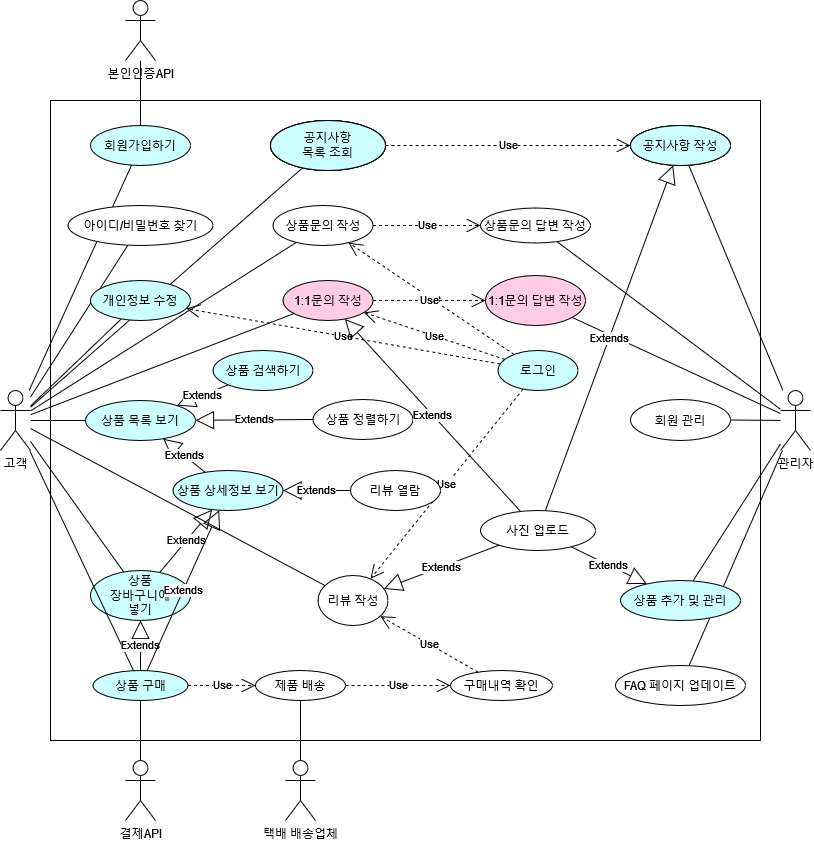

The diagram above was exported from draw.io. Its source (the exported page's mxGraphModel, read from the mxfile embedded in the PNG):
<mxGraphModel dx="958" dy="1764" grid="1" gridSize="10" guides="1" tooltips="1" connect="1" arrows="1" fold="1" page="1" pageScale="1" pageWidth="827" pageHeight="1169" math="0" shadow="0">
  <root>
    <mxCell id="0" />
    <mxCell id="1" parent="0" />
    <mxCell id="tB0mkt_xWfgJxFO7g79Q-1" value="고객" style="shape=umlActor;verticalLabelPosition=bottom;verticalAlign=top;html=1;outlineConnect=0;" parent="1" vertex="1">
      <mxGeometry x="10" y="-750" width="30" height="60" as="geometry" />
    </mxCell>
    <mxCell id="tB0mkt_xWfgJxFO7g79Q-6" value="관리자" style="shape=umlActor;verticalLabelPosition=bottom;verticalAlign=top;html=1;outlineConnect=0;" parent="1" vertex="1">
      <mxGeometry x="790" y="-750" width="30" height="60" as="geometry" />
    </mxCell>
    <mxCell id="tB0mkt_xWfgJxFO7g79Q-7" value="결제API" style="shape=umlActor;verticalLabelPosition=bottom;verticalAlign=top;html=1;outlineConnect=0;" parent="1" vertex="1">
      <mxGeometry x="135" y="-380" width="30" height="60" as="geometry" />
    </mxCell>
    <mxCell id="tB0mkt_xWfgJxFO7g79Q-8" value="본인인증API" style="shape=umlActor;verticalLabelPosition=bottom;verticalAlign=top;html=1;outlineConnect=0;" parent="1" vertex="1">
      <mxGeometry x="135" y="-1140" width="30" height="60" as="geometry" />
    </mxCell>
    <mxCell id="tB0mkt_xWfgJxFO7g79Q-10" value="" style="rounded=0;whiteSpace=wrap;html=1;" parent="1" vertex="1">
      <mxGeometry x="60" y="-1040" width="710" height="640" as="geometry" />
    </mxCell>
    <mxCell id="tB0mkt_xWfgJxFO7g79Q-11" value="상품 상세정보 보기" style="ellipse;whiteSpace=wrap;html=1;fillColor=#CCFFFF;" parent="1" vertex="1">
      <mxGeometry x="182.5" y="-670" width="110" height="40" as="geometry" />
    </mxCell>
    <mxCell id="tB0mkt_xWfgJxFO7g79Q-12" value="상품 검색하기" style="ellipse;whiteSpace=wrap;html=1;fillColor=#CCFFFF;" parent="1" vertex="1">
      <mxGeometry x="222.5" y="-790" width="100" height="40" as="geometry" />
    </mxCell>
    <mxCell id="tB0mkt_xWfgJxFO7g79Q-14" value="상품 정렬하기" style="ellipse;whiteSpace=wrap;html=1;" parent="1" vertex="1">
      <mxGeometry x="322.5" y="-741" width="100" height="40" as="geometry" />
    </mxCell>
    <mxCell id="tB0mkt_xWfgJxFO7g79Q-15" value="상품&lt;br&gt;장바구니에&lt;br&gt;넣기" style="ellipse;whiteSpace=wrap;html=1;fillColor=#CCFFFF;" parent="1" vertex="1">
      <mxGeometry x="100" y="-570" width="100" height="50" as="geometry" />
    </mxCell>
    <mxCell id="tB0mkt_xWfgJxFO7g79Q-18" value="회원가입하기" style="ellipse;whiteSpace=wrap;html=1;fillColor=#CCFFFF;" parent="1" vertex="1">
      <mxGeometry x="100" y="-1015" width="100" height="40" as="geometry" />
    </mxCell>
    <mxCell id="tB0mkt_xWfgJxFO7g79Q-19" value="로그인" style="ellipse;whiteSpace=wrap;html=1;fillColor=#CCFFFF;" parent="1" vertex="1">
      <mxGeometry x="507.5" y="-790" width="80" height="40" as="geometry" />
    </mxCell>
    <mxCell id="tB0mkt_xWfgJxFO7g79Q-22" value="" style="endArrow=none;html=1;rounded=0;" parent="1" source="tB0mkt_xWfgJxFO7g79Q-18" target="tB0mkt_xWfgJxFO7g79Q-8" edge="1">
      <mxGeometry width="50" height="50" relative="1" as="geometry">
        <mxPoint x="430" y="-900" as="sourcePoint" />
        <mxPoint x="340" y="-990" as="targetPoint" />
      </mxGeometry>
    </mxCell>
    <mxCell id="tB0mkt_xWfgJxFO7g79Q-23" value="" style="endArrow=none;html=1;rounded=0;" parent="1" source="tB0mkt_xWfgJxFO7g79Q-1" target="tB0mkt_xWfgJxFO7g79Q-18" edge="1">
      <mxGeometry width="50" height="50" relative="1" as="geometry">
        <mxPoint x="390" y="-720" as="sourcePoint" />
        <mxPoint x="440" y="-770" as="targetPoint" />
      </mxGeometry>
    </mxCell>
    <mxCell id="tB0mkt_xWfgJxFO7g79Q-29" value="상품 구매" style="ellipse;whiteSpace=wrap;html=1;fillColor=#CCFFFF;" parent="1" vertex="1">
      <mxGeometry x="102.5" y="-470" width="95" height="30" as="geometry" />
    </mxCell>
    <mxCell id="tB0mkt_xWfgJxFO7g79Q-30" value="" style="endArrow=none;html=1;rounded=0;" parent="1" source="tB0mkt_xWfgJxFO7g79Q-7" target="tB0mkt_xWfgJxFO7g79Q-29" edge="1">
      <mxGeometry width="50" height="50" relative="1" as="geometry">
        <mxPoint x="180" y="-410" as="sourcePoint" />
        <mxPoint x="380" y="-550" as="targetPoint" />
        <Array as="points" />
      </mxGeometry>
    </mxCell>
    <mxCell id="tB0mkt_xWfgJxFO7g79Q-33" value="공지사항 작성" style="ellipse;whiteSpace=wrap;html=1;" parent="1" vertex="1">
      <mxGeometry x="640" y="-1015" width="100" height="40" as="geometry" />
    </mxCell>
    <mxCell id="tB0mkt_xWfgJxFO7g79Q-34" value="리뷰 작성" style="ellipse;whiteSpace=wrap;html=1;" parent="1" vertex="1">
      <mxGeometry x="327.5" y="-565" width="70" height="50" as="geometry" />
    </mxCell>
    <mxCell id="tB0mkt_xWfgJxFO7g79Q-35" value="상품문의 작성" style="ellipse;whiteSpace=wrap;html=1;" parent="1" vertex="1">
      <mxGeometry x="282.5" y="-935" width="100" height="40" as="geometry" />
    </mxCell>
    <mxCell id="tB0mkt_xWfgJxFO7g79Q-36" value="1:1문의 작성" style="ellipse;whiteSpace=wrap;html=1;fillColor=#FFCCE6;" parent="1" vertex="1">
      <mxGeometry x="292.5" y="-860" width="90" height="40" as="geometry" />
    </mxCell>
    <mxCell id="tB0mkt_xWfgJxFO7g79Q-37" value="상품문의 답변 작성" style="ellipse;whiteSpace=wrap;html=1;" parent="1" vertex="1">
      <mxGeometry x="490" y="-932.5" width="110" height="35" as="geometry" />
    </mxCell>
    <mxCell id="tB0mkt_xWfgJxFO7g79Q-38" value="1:1문의 답변 작성" style="ellipse;whiteSpace=wrap;html=1;fillColor=#FFCCE6;" parent="1" vertex="1">
      <mxGeometry x="495" y="-865" width="100" height="50" as="geometry" />
    </mxCell>
    <mxCell id="tB0mkt_xWfgJxFO7g79Q-39" value="" style="endArrow=none;html=1;rounded=0;" parent="1" source="tB0mkt_xWfgJxFO7g79Q-1" target="tB0mkt_xWfgJxFO7g79Q-15" edge="1">
      <mxGeometry width="50" height="50" relative="1" as="geometry">
        <mxPoint x="390" y="-590" as="sourcePoint" />
        <mxPoint x="440" y="-640" as="targetPoint" />
      </mxGeometry>
    </mxCell>
    <mxCell id="tB0mkt_xWfgJxFO7g79Q-40" value="" style="endArrow=none;html=1;rounded=0;" parent="1" source="tB0mkt_xWfgJxFO7g79Q-34" target="tB0mkt_xWfgJxFO7g79Q-1" edge="1">
      <mxGeometry width="50" height="50" relative="1" as="geometry">
        <mxPoint y="-540" as="sourcePoint" />
        <mxPoint x="60" y="-810" as="targetPoint" />
      </mxGeometry>
    </mxCell>
    <mxCell id="tB0mkt_xWfgJxFO7g79Q-41" value="" style="endArrow=none;html=1;rounded=0;" parent="1" source="tB0mkt_xWfgJxFO7g79Q-36" target="tB0mkt_xWfgJxFO7g79Q-1" edge="1">
      <mxGeometry width="50" height="50" relative="1" as="geometry">
        <mxPoint x="20" y="-450" as="sourcePoint" />
        <mxPoint x="50" y="-720" as="targetPoint" />
      </mxGeometry>
    </mxCell>
    <mxCell id="tB0mkt_xWfgJxFO7g79Q-42" value="" style="endArrow=none;html=1;rounded=0;" parent="1" source="tB0mkt_xWfgJxFO7g79Q-6" target="tB0mkt_xWfgJxFO7g79Q-33" edge="1">
      <mxGeometry width="50" height="50" relative="1" as="geometry">
        <mxPoint x="870" y="-480" as="sourcePoint" />
        <mxPoint x="810" y="-750" as="targetPoint" />
      </mxGeometry>
    </mxCell>
    <mxCell id="tB0mkt_xWfgJxFO7g79Q-44" value="" style="endArrow=none;html=1;rounded=0;" parent="1" source="tB0mkt_xWfgJxFO7g79Q-6" target="tB0mkt_xWfgJxFO7g79Q-37" edge="1">
      <mxGeometry width="50" height="50" relative="1" as="geometry">
        <mxPoint x="820" y="-790" as="sourcePoint" />
        <mxPoint x="820" y="-810" as="targetPoint" />
        <Array as="points" />
      </mxGeometry>
    </mxCell>
    <mxCell id="tB0mkt_xWfgJxFO7g79Q-45" value="" style="endArrow=none;html=1;rounded=0;" parent="1" source="tB0mkt_xWfgJxFO7g79Q-6" target="tB0mkt_xWfgJxFO7g79Q-38" edge="1">
      <mxGeometry width="50" height="50" relative="1" as="geometry">
        <mxPoint x="812" y="-640" as="sourcePoint" />
        <mxPoint x="880" y="-830" as="targetPoint" />
      </mxGeometry>
    </mxCell>
    <mxCell id="tB0mkt_xWfgJxFO7g79Q-48" value="" style="endArrow=none;html=1;rounded=0;" parent="1" source="tB0mkt_xWfgJxFO7g79Q-1" target="tB0mkt_xWfgJxFO7g79Q-35" edge="1">
      <mxGeometry width="50" height="50" relative="1" as="geometry">
        <mxPoint x="20" y="-580" as="sourcePoint" />
        <mxPoint x="70" y="-630" as="targetPoint" />
      </mxGeometry>
    </mxCell>
    <mxCell id="tB0mkt_xWfgJxFO7g79Q-49" value="상품 목록 보기" style="ellipse;whiteSpace=wrap;html=1;fillColor=#CCFFFF;" parent="1" vertex="1">
      <mxGeometry x="95" y="-740" width="110" height="40" as="geometry" />
    </mxCell>
    <mxCell id="tB0mkt_xWfgJxFO7g79Q-50" value="Extends" style="endArrow=block;endSize=16;endFill=0;html=1;rounded=0;" parent="1" source="tB0mkt_xWfgJxFO7g79Q-12" target="tB0mkt_xWfgJxFO7g79Q-49" edge="1">
      <mxGeometry width="160" relative="1" as="geometry">
        <mxPoint x="330" y="-670" as="sourcePoint" />
        <mxPoint x="490" y="-670" as="targetPoint" />
      </mxGeometry>
    </mxCell>
    <mxCell id="tB0mkt_xWfgJxFO7g79Q-51" value="Use" style="endArrow=open;endSize=12;dashed=1;html=1;rounded=0;" parent="1" source="tB0mkt_xWfgJxFO7g79Q-19" target="tB0mkt_xWfgJxFO7g79Q-34" edge="1">
      <mxGeometry width="160" relative="1" as="geometry">
        <mxPoint x="140" y="-440" as="sourcePoint" />
        <mxPoint x="300" y="-440" as="targetPoint" />
      </mxGeometry>
    </mxCell>
    <mxCell id="tB0mkt_xWfgJxFO7g79Q-52" value="Use" style="endArrow=open;endSize=12;dashed=1;html=1;rounded=0;" parent="1" source="tB0mkt_xWfgJxFO7g79Q-19" target="tB0mkt_xWfgJxFO7g79Q-36" edge="1">
      <mxGeometry width="160" relative="1" as="geometry">
        <mxPoint x="-110" y="-570" as="sourcePoint" />
        <mxPoint x="50" y="-570" as="targetPoint" />
      </mxGeometry>
    </mxCell>
    <mxCell id="tB0mkt_xWfgJxFO7g79Q-53" value="Use" style="endArrow=open;endSize=12;dashed=1;html=1;rounded=0;" parent="1" source="tB0mkt_xWfgJxFO7g79Q-19" target="tB0mkt_xWfgJxFO7g79Q-35" edge="1">
      <mxGeometry width="160" relative="1" as="geometry">
        <mxPoint x="100" y="-420" as="sourcePoint" />
        <mxPoint x="260" y="-420" as="targetPoint" />
      </mxGeometry>
    </mxCell>
    <mxCell id="tB0mkt_xWfgJxFO7g79Q-55" value="" style="endArrow=none;html=1;rounded=0;" parent="1" source="tB0mkt_xWfgJxFO7g79Q-1" target="tB0mkt_xWfgJxFO7g79Q-49" edge="1">
      <mxGeometry width="50" height="50" relative="1" as="geometry">
        <mxPoint x="-10" y="-580" as="sourcePoint" />
        <mxPoint x="40" y="-630" as="targetPoint" />
      </mxGeometry>
    </mxCell>
    <mxCell id="tB0mkt_xWfgJxFO7g79Q-56" value="Use" style="endArrow=open;endSize=12;dashed=1;html=1;rounded=0;" parent="1" source="tB0mkt_xWfgJxFO7g79Q-36" target="tB0mkt_xWfgJxFO7g79Q-38" edge="1">
      <mxGeometry width="160" relative="1" as="geometry">
        <mxPoint x="300" y="-540" as="sourcePoint" />
        <mxPoint x="460" y="-540" as="targetPoint" />
      </mxGeometry>
    </mxCell>
    <mxCell id="tB0mkt_xWfgJxFO7g79Q-58" value="Use" style="endArrow=open;endSize=12;dashed=1;html=1;rounded=0;" parent="1" source="tB0mkt_xWfgJxFO7g79Q-35" target="tB0mkt_xWfgJxFO7g79Q-37" edge="1">
      <mxGeometry width="160" relative="1" as="geometry">
        <mxPoint x="310" y="-520" as="sourcePoint" />
        <mxPoint x="470" y="-520" as="targetPoint" />
      </mxGeometry>
    </mxCell>
    <mxCell id="tB0mkt_xWfgJxFO7g79Q-59" value="Extends" style="endArrow=block;endSize=16;endFill=0;html=1;rounded=0;" parent="1" source="tB0mkt_xWfgJxFO7g79Q-11" target="tB0mkt_xWfgJxFO7g79Q-49" edge="1">
      <mxGeometry width="160" relative="1" as="geometry">
        <mxPoint x="-20" y="-540" as="sourcePoint" />
        <mxPoint x="140" y="-540" as="targetPoint" />
      </mxGeometry>
    </mxCell>
    <mxCell id="tB0mkt_xWfgJxFO7g79Q-60" value="Extends" style="endArrow=block;endSize=16;endFill=0;html=1;rounded=0;" parent="1" source="tB0mkt_xWfgJxFO7g79Q-15" target="tB0mkt_xWfgJxFO7g79Q-11" edge="1">
      <mxGeometry width="160" relative="1" as="geometry">
        <mxPoint x="30" y="-430" as="sourcePoint" />
        <mxPoint x="190" y="-430" as="targetPoint" />
      </mxGeometry>
    </mxCell>
    <mxCell id="tB0mkt_xWfgJxFO7g79Q-61" value="Extends" style="endArrow=block;endSize=16;endFill=0;html=1;rounded=0;" parent="1" source="tB0mkt_xWfgJxFO7g79Q-14" target="tB0mkt_xWfgJxFO7g79Q-49" edge="1">
      <mxGeometry width="160" relative="1" as="geometry">
        <mxPoint x="330" y="-670" as="sourcePoint" />
        <mxPoint x="490" y="-670" as="targetPoint" />
      </mxGeometry>
    </mxCell>
    <mxCell id="tB0mkt_xWfgJxFO7g79Q-62" value="" style="endArrow=none;html=1;rounded=0;" parent="1" source="tB0mkt_xWfgJxFO7g79Q-1" target="tB0mkt_xWfgJxFO7g79Q-29" edge="1">
      <mxGeometry width="50" height="50" relative="1" as="geometry">
        <mxPoint x="40" y="-440" as="sourcePoint" />
        <mxPoint x="90" y="-490" as="targetPoint" />
      </mxGeometry>
    </mxCell>
    <mxCell id="tB0mkt_xWfgJxFO7g79Q-63" value="Use" style="endArrow=open;endSize=12;dashed=1;html=1;rounded=0;" parent="1" source="pWr_5GK8HhrTUvCBfWbT-1" target="pWr_5GK8HhrTUvCBfWbT-22" edge="1">
      <mxGeometry width="160" relative="1" as="geometry">
        <mxPoint x="150" y="-420" as="sourcePoint" />
        <mxPoint x="310" y="-420" as="targetPoint" />
      </mxGeometry>
    </mxCell>
    <mxCell id="tB0mkt_xWfgJxFO7g79Q-64" value="공지사항 &lt;br&gt;목록 조회" style="ellipse;whiteSpace=wrap;html=1;" parent="1" vertex="1">
      <mxGeometry x="280" y="-1020" width="115" height="50" as="geometry" />
    </mxCell>
    <mxCell id="tB0mkt_xWfgJxFO7g79Q-66" value="" style="endArrow=none;html=1;rounded=0;" parent="1" source="tB0mkt_xWfgJxFO7g79Q-64" target="tB0mkt_xWfgJxFO7g79Q-1" edge="1">
      <mxGeometry width="50" height="50" relative="1" as="geometry">
        <mxPoint x="10" y="-510" as="sourcePoint" />
        <mxPoint x="60" y="-560" as="targetPoint" />
      </mxGeometry>
    </mxCell>
    <mxCell id="tB0mkt_xWfgJxFO7g79Q-69" value="Use" style="endArrow=open;endSize=12;dashed=1;html=1;rounded=0;" parent="1" source="tB0mkt_xWfgJxFO7g79Q-64" target="tB0mkt_xWfgJxFO7g79Q-33" edge="1">
      <mxGeometry width="160" relative="1" as="geometry">
        <mxPoint x="480" y="-900" as="sourcePoint" />
        <mxPoint x="640" y="-900" as="targetPoint" />
      </mxGeometry>
    </mxCell>
    <mxCell id="pWr_5GK8HhrTUvCBfWbT-1" value="제품 배송" style="ellipse;whiteSpace=wrap;html=1;" parent="1" vertex="1">
      <mxGeometry x="265" y="-470" width="90" height="30" as="geometry" />
    </mxCell>
    <mxCell id="pWr_5GK8HhrTUvCBfWbT-2" value="Use" style="endArrow=open;endSize=12;dashed=1;html=1;rounded=0;" parent="1" source="tB0mkt_xWfgJxFO7g79Q-29" target="pWr_5GK8HhrTUvCBfWbT-1" edge="1">
      <mxGeometry width="160" relative="1" as="geometry">
        <mxPoint x="370" y="-450" as="sourcePoint" />
        <mxPoint x="530" y="-450" as="targetPoint" />
      </mxGeometry>
    </mxCell>
    <mxCell id="pWr_5GK8HhrTUvCBfWbT-3" value="Extends" style="endArrow=block;endSize=16;endFill=0;html=1;rounded=0;" parent="1" source="tB0mkt_xWfgJxFO7g79Q-29" target="tB0mkt_xWfgJxFO7g79Q-15" edge="1">
      <mxGeometry width="160" relative="1" as="geometry">
        <mxPoint x="90" y="-320" as="sourcePoint" />
        <mxPoint x="250" y="-320" as="targetPoint" />
      </mxGeometry>
    </mxCell>
    <mxCell id="pWr_5GK8HhrTUvCBfWbT-4" value="택배 배송업체" style="shape=umlActor;verticalLabelPosition=bottom;verticalAlign=top;html=1;" parent="1" vertex="1">
      <mxGeometry x="295" y="-380" width="30" height="60" as="geometry" />
    </mxCell>
    <mxCell id="pWr_5GK8HhrTUvCBfWbT-5" value="" style="endArrow=none;html=1;rounded=0;" parent="1" source="pWr_5GK8HhrTUvCBfWbT-4" target="pWr_5GK8HhrTUvCBfWbT-1" edge="1">
      <mxGeometry width="50" height="50" relative="1" as="geometry">
        <mxPoint x="750" y="-480" as="sourcePoint" />
        <mxPoint x="800" y="-530" as="targetPoint" />
      </mxGeometry>
    </mxCell>
    <mxCell id="pWr_5GK8HhrTUvCBfWbT-8" value="아이디/비밀번호 찾기" style="ellipse;whiteSpace=wrap;html=1;" parent="1" vertex="1">
      <mxGeometry x="77.5" y="-935" width="145" height="40" as="geometry" />
    </mxCell>
    <mxCell id="pWr_5GK8HhrTUvCBfWbT-9" value="" style="endArrow=none;html=1;rounded=0;" parent="1" source="tB0mkt_xWfgJxFO7g79Q-1" target="pWr_5GK8HhrTUvCBfWbT-8" edge="1">
      <mxGeometry width="50" height="50" relative="1" as="geometry">
        <mxPoint x="-10" y="-830" as="sourcePoint" />
        <mxPoint x="40" y="-880" as="targetPoint" />
      </mxGeometry>
    </mxCell>
    <mxCell id="pWr_5GK8HhrTUvCBfWbT-10" value="리뷰 열람" style="ellipse;whiteSpace=wrap;html=1;" parent="1" vertex="1">
      <mxGeometry x="360" y="-670" width="90" height="40" as="geometry" />
    </mxCell>
    <mxCell id="pWr_5GK8HhrTUvCBfWbT-11" value="Extends" style="endArrow=block;endSize=16;endFill=0;html=1;rounded=0;" parent="1" source="pWr_5GK8HhrTUvCBfWbT-10" target="tB0mkt_xWfgJxFO7g79Q-11" edge="1">
      <mxGeometry width="160" relative="1" as="geometry">
        <mxPoint x="550" y="-510" as="sourcePoint" />
        <mxPoint x="710" y="-510" as="targetPoint" />
        <Array as="points" />
      </mxGeometry>
    </mxCell>
    <mxCell id="pWr_5GK8HhrTUvCBfWbT-12" value="개인정보 수정" style="ellipse;whiteSpace=wrap;html=1;fillColor=#CCFFFF;" parent="1" vertex="1">
      <mxGeometry x="100" y="-860" width="100" height="40" as="geometry" />
    </mxCell>
    <mxCell id="pWr_5GK8HhrTUvCBfWbT-13" value="" style="endArrow=none;html=1;rounded=0;" parent="1" source="tB0mkt_xWfgJxFO7g79Q-1" target="pWr_5GK8HhrTUvCBfWbT-12" edge="1">
      <mxGeometry width="50" height="50" relative="1" as="geometry">
        <mxPoint x="20" y="-500" as="sourcePoint" />
        <mxPoint x="70" y="-550" as="targetPoint" />
      </mxGeometry>
    </mxCell>
    <mxCell id="pWr_5GK8HhrTUvCBfWbT-14" value="Use" style="endArrow=open;endSize=12;dashed=1;html=1;rounded=0;" parent="1" source="tB0mkt_xWfgJxFO7g79Q-19" target="pWr_5GK8HhrTUvCBfWbT-12" edge="1">
      <mxGeometry width="160" relative="1" as="geometry">
        <mxPoint x="510" y="-510" as="sourcePoint" />
        <mxPoint x="670" y="-510" as="targetPoint" />
      </mxGeometry>
    </mxCell>
    <mxCell id="pWr_5GK8HhrTUvCBfWbT-15" value="사진 업로드" style="ellipse;whiteSpace=wrap;html=1;" parent="1" vertex="1">
      <mxGeometry x="490" y="-630" width="115" height="40" as="geometry" />
    </mxCell>
    <mxCell id="pWr_5GK8HhrTUvCBfWbT-16" value="Extends" style="endArrow=block;endSize=16;endFill=0;html=1;rounded=0;" parent="1" source="pWr_5GK8HhrTUvCBfWbT-15" target="tB0mkt_xWfgJxFO7g79Q-36" edge="1">
      <mxGeometry width="160" relative="1" as="geometry">
        <mxPoint x="520" y="-440" as="sourcePoint" />
        <mxPoint x="680" y="-440" as="targetPoint" />
      </mxGeometry>
    </mxCell>
    <mxCell id="pWr_5GK8HhrTUvCBfWbT-18" value="Extends" style="endArrow=block;endSize=16;endFill=0;html=1;rounded=0;" parent="1" source="pWr_5GK8HhrTUvCBfWbT-15" target="tB0mkt_xWfgJxFO7g79Q-34" edge="1">
      <mxGeometry width="160" relative="1" as="geometry">
        <mxPoint x="550" y="-440" as="sourcePoint" />
        <mxPoint x="710" y="-440" as="targetPoint" />
      </mxGeometry>
    </mxCell>
    <mxCell id="pWr_5GK8HhrTUvCBfWbT-19" value="Extends" style="endArrow=block;endSize=16;endFill=0;html=1;rounded=0;" parent="1" source="pWr_5GK8HhrTUvCBfWbT-15" target="tB0mkt_xWfgJxFO7g79Q-33" edge="1">
      <mxGeometry width="160" relative="1" as="geometry">
        <mxPoint x="570" y="-440" as="sourcePoint" />
        <mxPoint x="730" y="-440" as="targetPoint" />
      </mxGeometry>
    </mxCell>
    <mxCell id="pWr_5GK8HhrTUvCBfWbT-20" value="FAQ 페이지 업데이트" style="ellipse;whiteSpace=wrap;html=1;" parent="1" vertex="1">
      <mxGeometry x="625" y="-475" width="130" height="40" as="geometry" />
    </mxCell>
    <mxCell id="pWr_5GK8HhrTUvCBfWbT-21" value="" style="endArrow=none;html=1;rounded=0;" parent="1" source="pWr_5GK8HhrTUvCBfWbT-20" target="tB0mkt_xWfgJxFO7g79Q-6" edge="1">
      <mxGeometry width="50" height="50" relative="1" as="geometry">
        <mxPoint x="600" y="-310" as="sourcePoint" />
        <mxPoint x="650" y="-360" as="targetPoint" />
      </mxGeometry>
    </mxCell>
    <mxCell id="pWr_5GK8HhrTUvCBfWbT-22" value="구매내역 확인" style="ellipse;whiteSpace=wrap;html=1;" parent="1" vertex="1">
      <mxGeometry x="460" y="-470" width="102" height="30" as="geometry" />
    </mxCell>
    <mxCell id="pWr_5GK8HhrTUvCBfWbT-23" value="Use" style="endArrow=open;endSize=12;dashed=1;html=1;rounded=0;" parent="1" source="pWr_5GK8HhrTUvCBfWbT-22" target="tB0mkt_xWfgJxFO7g79Q-34" edge="1">
      <mxGeometry width="160" relative="1" as="geometry">
        <mxPoint x="530" y="-380" as="sourcePoint" />
        <mxPoint x="690" y="-380" as="targetPoint" />
      </mxGeometry>
    </mxCell>
    <mxCell id="pWr_5GK8HhrTUvCBfWbT-24" value="회원 관리" style="ellipse;whiteSpace=wrap;html=1;" parent="1" vertex="1">
      <mxGeometry x="640" y="-741" width="100" height="41" as="geometry" />
    </mxCell>
    <mxCell id="pWr_5GK8HhrTUvCBfWbT-25" value="" style="endArrow=none;html=1;rounded=0;" parent="1" source="pWr_5GK8HhrTUvCBfWbT-24" target="tB0mkt_xWfgJxFO7g79Q-6" edge="1">
      <mxGeometry width="50" height="50" relative="1" as="geometry">
        <mxPoint x="840" y="-600" as="sourcePoint" />
        <mxPoint x="890" y="-650" as="targetPoint" />
      </mxGeometry>
    </mxCell>
    <mxCell id="pWr_5GK8HhrTUvCBfWbT-27" value="상품 추가 및 관리" style="ellipse;whiteSpace=wrap;html=1;fillColor=#CCFFFF;" parent="1" vertex="1">
      <mxGeometry x="630" y="-560" width="120" height="40" as="geometry" />
    </mxCell>
    <mxCell id="pWr_5GK8HhrTUvCBfWbT-28" value="" style="endArrow=none;html=1;rounded=0;" parent="1" source="pWr_5GK8HhrTUvCBfWbT-27" target="tB0mkt_xWfgJxFO7g79Q-6" edge="1">
      <mxGeometry width="50" height="50" relative="1" as="geometry">
        <mxPoint x="830" y="-540" as="sourcePoint" />
        <mxPoint x="880" y="-590" as="targetPoint" />
      </mxGeometry>
    </mxCell>
    <mxCell id="pWr_5GK8HhrTUvCBfWbT-29" value="Extends" style="endArrow=block;endSize=16;endFill=0;html=1;rounded=0;" parent="1" source="pWr_5GK8HhrTUvCBfWbT-15" target="pWr_5GK8HhrTUvCBfWbT-27" edge="1">
      <mxGeometry width="160" relative="1" as="geometry">
        <mxPoint x="510" y="-530" as="sourcePoint" />
        <mxPoint x="670" y="-530" as="targetPoint" />
      </mxGeometry>
    </mxCell>
    <mxCell id="JbHK98r_cI0lWMOP0oQU-1" value="공지사항 &lt;br&gt;목록 조회" style="ellipse;whiteSpace=wrap;html=1;" parent="1" vertex="1">
      <mxGeometry x="280" y="-1020" width="115" height="50" as="geometry" />
    </mxCell>
    <mxCell id="JbHK98r_cI0lWMOP0oQU-2" value="공지사항 &lt;br&gt;목록 조회" style="ellipse;whiteSpace=wrap;html=1;" parent="1" vertex="1">
      <mxGeometry x="280" y="-1020" width="115" height="50" as="geometry" />
    </mxCell>
    <mxCell id="JbHK98r_cI0lWMOP0oQU-3" value="공지사항 &lt;br&gt;목록 조회" style="ellipse;whiteSpace=wrap;html=1;fillColor=#CCFFFF;" parent="1" vertex="1">
      <mxGeometry x="280" y="-1020" width="115" height="50" as="geometry" />
    </mxCell>
    <mxCell id="JbHK98r_cI0lWMOP0oQU-4" value="공지사항 작성" style="ellipse;whiteSpace=wrap;html=1;" parent="1" vertex="1">
      <mxGeometry x="640" y="-1015" width="100" height="40" as="geometry" />
    </mxCell>
    <mxCell id="JbHK98r_cI0lWMOP0oQU-5" value="공지사항 작성" style="ellipse;whiteSpace=wrap;html=1;fillColor=#CCFFFF;" parent="1" vertex="1">
      <mxGeometry x="640" y="-1015" width="100" height="40" as="geometry" />
    </mxCell>
    <mxCell id="ke7u0SwEVoVOf1Ec279j-1" value="Extends" style="endArrow=block;endSize=16;endFill=0;html=1;rounded=0;" edge="1" parent="1" source="tB0mkt_xWfgJxFO7g79Q-29" target="tB0mkt_xWfgJxFO7g79Q-11">
      <mxGeometry width="160" relative="1" as="geometry">
        <mxPoint x="179.26930434601582" y="-558.0688854846671" as="sourcePoint" />
        <mxPoint x="231.63313285337608" y="-620.850332754075" as="targetPoint" />
      </mxGeometry>
    </mxCell>
  </root>
</mxGraphModel>